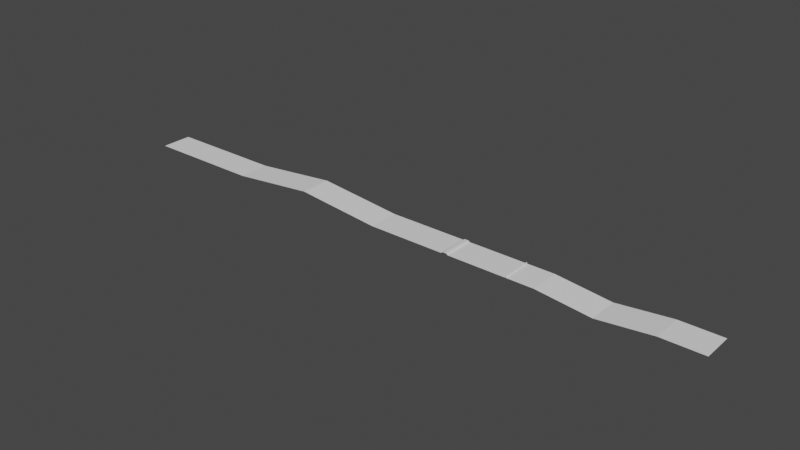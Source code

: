 # Source: blend.blend  (saved by Blender 2.82.7; exported with 4.5.12 LTS)
import bpy
from mathutils import Matrix  # noqa: F401  (used for matrix-valued properties, if any)

bpy.ops.wm.read_factory_settings(use_empty=True)
scene = bpy.context.scene
scene.name = 'Scene'

# ---- collections
col_collection = bpy.data.collections.new('Collection'); scene.collection.children.link(col_collection)

# ---- world
world_world = bpy.data.worlds.new('World'); scene.world = world_world
world_world.use_nodes = True; world_world.node_tree.nodes.clear()
_N = world_world.node_tree.nodes; _L = world_world.node_tree.links
n0 = _N.new('ShaderNodeOutputWorld'); n0.name = 'World Output'; n0.location = (300, 300)
n1 = _N.new('ShaderNodeBackground'); n1.name = 'Background'; n1.location = (10, 300)
n1.inputs[0].default_value = (0.05088, 0.05088, 0.05088, 1.0)
_L.new(n1.outputs[0], n0.inputs[0])
n0.is_active_output = True
world_world.color = (0.05088, 0.05088, 0.05088)
world_world.use_sun_shadow = False
world_world.sun_shadow_jitter_overblur = 0.0

# ---- meshes
me_plane = bpy.data.meshes.new('Plane')
me_plane.from_pydata([(-1.0, -1.0, 0.0), (1.0, -1.0, 0.0), (-1.0, 1.0, 0.0), (1.0, 1.0, 0.0), (0.0, -1.0, 0.5526), (0.0, 1.0, 0.5526), (-2.39, -1.0, 0.0), (-2.39, 1.0, 0.0), (1.926, -1.0, 0.0), (1.926, 1.0, 0.0), (1.945, -1.0, 0.07031), (1.945, 1.0, 0.07031), (1.968, -1.0, 0.08028), (1.968, 1.0, 0.08028), (1.993, -1.0, 0.07031), (1.993, 1.0, 0.07031), (2.014, -1.0, 0.0), (2.014, 1.0, 0.0), (2.588, -1.0, 0.0), (2.588, 1.0, 0.0), (2.716, -1.0, 0.0), (2.716, 1.0, 0.0), (2.716, -1.0, 0.08369), (2.716, 1.0, 0.08369), (2.721, -1.0, 0.08369), (2.721, 1.0, 0.08369), (3.05, -1.0, 0.0), (3.05, 1.0, 0.0), (2.721, 1.0, 0.0), (2.721, -1.0, 0.0), (4.359, -1.0, 0.0), (4.359, 1.0, 0.0), (3.705, 1.0, -0.3855), (3.705, -1.0, -0.3855), (4.85, -1.0, 0.0), (4.85, 1.0, 0.0)], [], [(4, 1, 3, 5), (0, 4, 5, 2), (0, 2, 7, 6), (3, 1, 8, 9), (9, 8, 10, 11), (11, 10, 12, 13), (13, 12, 14, 15), (15, 14, 16, 17), (17, 16, 18, 19), (19, 18, 20, 21), (21, 20, 22, 23), (23, 22, 24, 25), (28, 29, 26, 27), (25, 24, 29, 28), (32, 33, 30, 31), (27, 26, 33, 32), (31, 30, 34, 35)])
_uv = me_plane.uv_layers.new(name='UVMap')
_uv.uv.foreach_set('vector', [0.5, 0.0, 1.0, 0.0, 1.0, 1.0, 0.5, 1.0, 0.0, 0.0, 0.5, 0.0, 0.5, 1.0, 0.0, 1.0, 0.0, 0.0, 0.0, 1.0, 0.0, 1.0, 0.0, 0.0, 1.0, 1.0, 1.0, 0.0, 1.0, 0.0, 1.0, 1.0, 1.0, 1.0, 1.0, 0.0, 1.0, 0.0, 1.0, 1.0, 1.0, 1.0, 1.0, 0.0, 1.0, 0.0, 1.0, 1.0, 1.0, 1.0, 1.0, 0.0, 1.0, 0.0, 1.0, 1.0, 1.0, 1.0, 1.0, 0.0, 1.0, 0.0, 1.0, 1.0, 1.0, 1.0, 1.0, 0.0, 1.0, 0.0, 1.0, 1.0, 1.0, 1.0, 1.0, 0.0, 1.0, 0.0, 1.0, 1.0, 1.0, 1.0, 1.0, 0.0, 1.0, 0.0, 1.0, 1.0, 1.0, 1.0, 1.0, 0.0, 1.0, 0.0, 1.0, 1.0, 1.0, 1.0, 1.0, 0.0, 1.0, 0.0, 1.0, 1.0, 1.0, 1.0, 1.0, 0.0, 1.0, 0.0, 1.0, 1.0, 1.0, 1.0, 1.0, 0.0, 1.0, 0.0, 1.0, 1.0, 1.0, 1.0, 1.0, 0.0, 1.0, 0.0, 1.0, 1.0, 1.0, 1.0, 1.0, 0.0, 1.0, 0.0, 1.0, 1.0])
me_plane.use_remesh_fix_poles = True
me_plane.use_remesh_preserve_attributes = False
me_plane.use_mirror_vertex_groups = False
me_plane.update()

# ---- objects
ob_x = bpy.data.objects.new('Пол', me_plane)

# ---- transforms, parenting, visibility, modifiers, constraints
ob_x.location = (0.0, 0.0, 0.0)
ob_x.scale = (405.1, 75.0, 75.0)
ob_x.lineart.crease_threshold = 0.0

# ---- collection membership
col_collection.objects.link(ob_x)

# ---- scene / render settings (as saved in the file)
scene.frame_start = 1; scene.frame_end = 250; scene.frame_set(1)
scene.render.engine = 'BLENDER_EEVEE_NEXT'
scene.cycles.use_denoising = False
scene.cycles.samples = 128
scene.cycles.sampling_pattern = 'TABULATED_SOBOL'
scene.cycles.use_adaptive_sampling = False
scene.cycles.use_light_tree = False
scene.view_settings.view_transform = 'Filmic'
bpy.context.view_layer.update()

# ---- added for rendering (the .blend has no active camera and no usable light): camera, sun
cam_auto = bpy.data.cameras.new('AutoCamera')
cam_auto.lens = 50.0
cam_auto.sensor_width = 36.0
cam_auto.clip_end = 47696.9
ob_auto_camera = bpy.data.objects.new('AutoCamera', cam_auto)
scene.collection.objects.link(ob_auto_camera)
ob_auto_camera.location = (3216.01, -3261.34, 2180.49)
ob_auto_camera.rotation_euler = (1.09748, -7.21219e-08, 0.694738)
scene.camera = ob_auto_camera
light_auto_sun = bpy.data.lights.new('AutoSun', 'SUN')
light_auto_sun.energy = 3.0
light_auto_sun.angle = 0.0523599
ob_auto_sun = bpy.data.objects.new('AutoSun', light_auto_sun)
scene.collection.objects.link(ob_auto_sun)
ob_auto_sun.rotation_euler = (0.872665, 0.174533, 0.523599)
bpy.context.view_layer.update()
